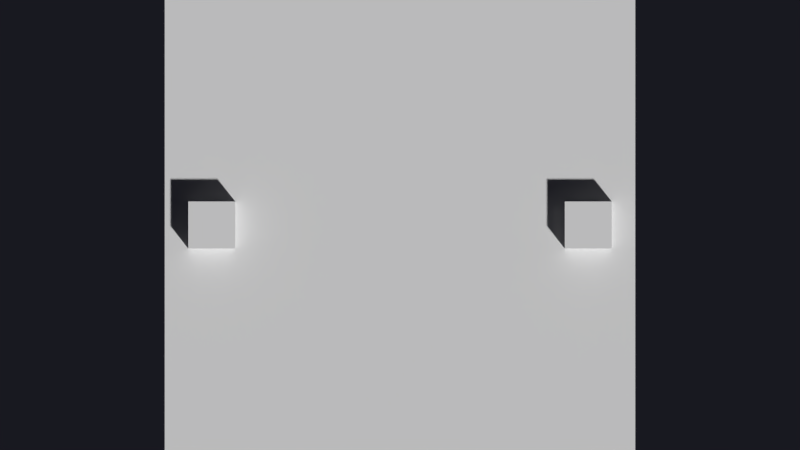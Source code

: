 # Source: stabilizerDemo.blend  (saved by Blender 2.77.0; exported with 4.5.12 LTS)
import bpy
from mathutils import Matrix  # noqa: F401  (used for matrix-valued properties, if any)

bpy.ops.wm.read_factory_settings(use_empty=True)
scene = bpy.context.scene
scene.name = 'Scene'

# ---- collections
col_collection_1 = bpy.data.collections.new('Collection 1'); scene.collection.children.link(col_collection_1)

# ---- materials (node trees are filled in below, after node groups)
mat_brightmatr = bpy.data.materials.new('brightMatr')
mat_brightmatr.alpha_threshold = 0.0
mat_brightmatr.use_transparent_shadow = False
mat_brightmatr.roughness = 0.5
mat_brightmatr.specular_intensity = 0.0
mat_brightmatr.line_color = (0.0, 0.0, 0.0, 1.0)
mat_darkmat = bpy.data.materials.new('darkMat')
mat_darkmat.alpha_threshold = 0.0
mat_darkmat.use_transparent_shadow = False
mat_darkmat.roughness = 0.5
mat_darkmat.specular_intensity = 0.0
mat_darkmat.line_color = (0.0, 0.0, 0.0, 1.0)

# ---- material node trees

# ---- world
world_world = bpy.data.worlds.new('World'); scene.world = world_world
world_world.color = (0.009403, 0.00952, 0.01467)
world_world.use_sun_shadow = False
world_world.sun_shadow_jitter_overblur = 0.0
world_world.cycles.sampling_method = 'NONE'
world_world.cycles.sample_map_resolution = 256

# ---- cameras
cam_camera = bpy.data.cameras.new('Camera')
cam_camera.type = 'ORTHO'
cam_camera.clip_end = 100.0
cam_camera.lens = 35.0
cam_camera.sensor_width = 32.0
cam_camera.sensor_height = 18.0
cam_camera.ortho_scale = 17.0
cam_camera.dof.focus_distance = 0.0
cam_camera.dof.aperture_fstop = 128.0

# ---- lights
light_lamp = bpy.data.lights.new('Lamp', 'POINT')
light_lamp.transmission_factor = 0.0
light_lamp.cutoff_distance = 30.0
light_lamp.energy = 500.0
light_lamp.shadow_buffer_clip_start = 1.001
light_lamp.shadow_soft_size = 0.1
light_lamp.shadow_maximum_resolution = 0.006
light_lamp.use_absolute_resolution = True
light_lamp.cycles.use_multiple_importance_sampling = False

# ---- meshes
me_plane = bpy.data.meshes.new('Plane')
me_plane.from_pydata([(-5.0, -5.0, 0.0), (5.0, -5.0, 0.0), (-5.0, 5.0, 0.0), (5.0, 5.0, 0.0)], [], [(0, 1, 3, 2)])
me_plane.materials.append(mat_brightmatr)
me_plane.use_remesh_preserve_volume = False
me_plane.use_remesh_preserve_attributes = False
me_plane.use_mirror_vertex_groups = False
me_plane.update()
me_cube = bpy.data.meshes.new('Cube')
me_cube.from_pydata([(-0.5, -0.5, -0.5), (-0.5, 0.5, -0.5), (0.5, 0.5, -0.5), (0.5, -0.5, -0.5), (-0.5, -0.5, 0.5), (-0.5, 0.5, 0.5), (0.5, 0.5, 0.5), (0.5, -0.5, 0.5)], [], [(4, 5, 1, 0), (5, 6, 2, 1), (6, 7, 3, 2), (7, 4, 0, 3), (0, 1, 2, 3), (7, 6, 5, 4)])
me_cube.materials.append(mat_darkmat)
me_cube.use_remesh_preserve_volume = False
me_cube.use_remesh_preserve_attributes = False
me_cube.use_mirror_vertex_groups = False
me_cube.update()

# ---- objects
ob_plane = bpy.data.objects.new('Plane', me_plane)
ob_cubel = bpy.data.objects.new('CubeL', me_cube)
ob_cuber = bpy.data.objects.new('CubeR', me_cube)
ob_lamp = bpy.data.objects.new('Lamp', light_lamp)
ob_camera = bpy.data.objects.new('Camera', cam_camera)

# ---- transforms, parenting, visibility, modifiers, constraints
ob_plane.location = (0.0, 0.0, 0.0)
ob_plane.lineart.crease_threshold = 0.0
ob_cubel.parent = ob_plane
ob_cubel.location = (-4.0, 0.0, 0.0)
ob_cubel.lineart.crease_threshold = 0.0
ob_cuber.parent = ob_plane
ob_cuber.location = (4.0, 0.0, 0.0)
ob_cuber.lineart.crease_threshold = 0.0
ob_lamp.location = (4.488, 3.779, 5.904)
ob_lamp.rotation_euler = (0.6503, 0.05522, 1.866)
ob_lamp.lock_rotations_4d = False
ob_lamp.empty_display_type = 'ARROWS'
ob_lamp.color = (0.0, 0.0, 0.0, 0.0)
ob_lamp.hide_viewport = True
ob_lamp.hide_render = True
ob_lamp.lineart.crease_threshold = 0.0
ob_camera.location = (0.0, 0.0, 20.0)
ob_camera.lock_rotations_4d = False
ob_camera.empty_display_type = 'ARROWS'
ob_camera.color = (0.0, 0.0, 0.0, 0.0)
ob_camera.display_type = 'WIRE'
ob_camera.lineart.crease_threshold = 0.0

# ---- collection membership
col_collection_1.objects.link(ob_plane)
col_collection_1.objects.link(ob_cubel)
col_collection_1.objects.link(ob_cuber)
col_collection_1.objects.link(ob_lamp)
col_collection_1.objects.link(ob_camera)

# ---- scene / render settings (as saved in the file)
scene.camera = ob_camera
scene.frame_start = 0; scene.frame_end = 300; scene.frame_set(0)
scene.render.engine = 'BLENDER_EEVEE_NEXT'
scene.render.image_settings.compression = 90
scene.render.resolution_percentage = 50
scene.render.fps = 25
scene.render.dither_intensity = 0.0
scene.cycles.use_denoising = False
scene.cycles.samples = 10
scene.cycles.sampling_pattern = 'TABULATED_SOBOL'
scene.cycles.light_sampling_threshold = 0.0
scene.cycles.use_adaptive_sampling = False
scene.cycles.use_light_tree = False
scene.cycles.blur_glossy = 0.0
scene.cycles.pixel_filter_type = 'GAUSSIAN'
scene.cycles.sample_clamp_indirect = 0.0
scene.view_settings.view_transform = 'Standard'
bpy.context.view_layer.update()

# ---- added for rendering (the .blend has no usable light): sun
light_auto_sun = bpy.data.lights.new('AutoSun', 'SUN')
light_auto_sun.energy = 3.0
light_auto_sun.angle = 0.0523599
ob_auto_sun = bpy.data.objects.new('AutoSun', light_auto_sun)
scene.collection.objects.link(ob_auto_sun)
ob_auto_sun.rotation_euler = (0.872665, 0.174533, 0.523599)
bpy.context.view_layer.update()
